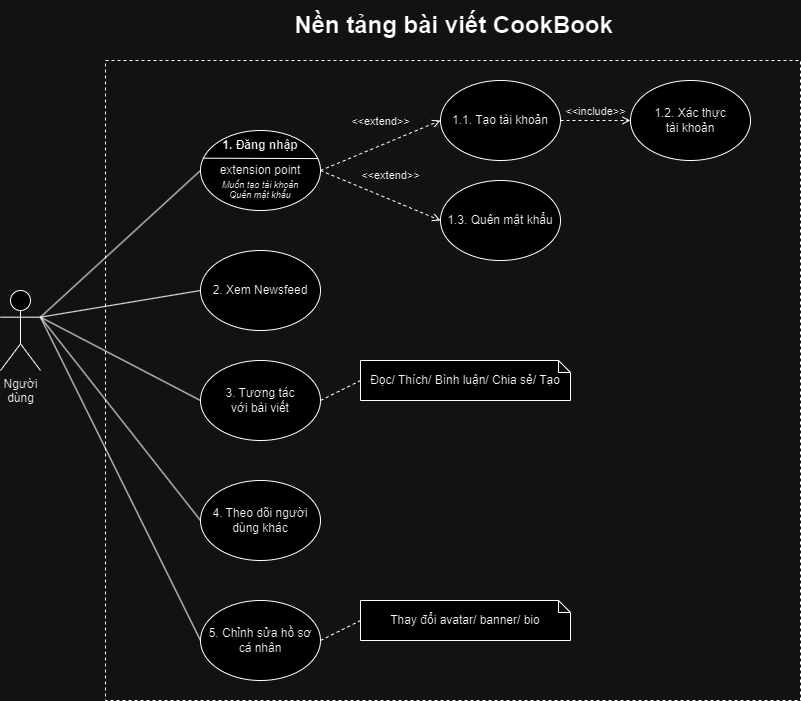

The diagram above was exported from draw.io. Its source (the exported page's mxGraphModel, read from the mxfile embedded in the PNG):
<mxGraphModel dx="1466" dy="795" grid="1" gridSize="10" guides="1" tooltips="1" connect="1" arrows="1" fold="1" page="1" pageScale="1" pageWidth="850" pageHeight="1100" math="0" shadow="0">
  <root>
    <mxCell id="0" />
    <mxCell id="1" parent="0" />
    <mxCell id="xY0x4DcUsU1c1M4LSIlG-1" value="" style="rounded=0;whiteSpace=wrap;html=1;fillColor=none;strokeColor=default;dashed=1;fontSize=12;movable=1;resizable=1;rotatable=1;deletable=1;editable=1;locked=0;connectable=1;" vertex="1" parent="1">
      <mxGeometry x="135" y="150" width="695" height="640" as="geometry" />
    </mxCell>
    <mxCell id="xY0x4DcUsU1c1M4LSIlG-2" value="&lt;font&gt;Người&lt;br&gt;dùng&lt;/font&gt;" style="shape=umlActor;verticalLabelPosition=bottom;verticalAlign=top;html=1;outlineConnect=0;fontSize=12;" vertex="1" parent="1">
      <mxGeometry x="30" y="380" width="40" height="80" as="geometry" />
    </mxCell>
    <mxCell id="xY0x4DcUsU1c1M4LSIlG-3" value="" style="endArrow=none;html=1;rounded=0;entryX=0;entryY=0.5;entryDx=0;entryDy=0;exitX=1;exitY=0.3333333333333333;exitDx=0;exitDy=0;exitPerimeter=0;fontSize=12;" edge="1" parent="1" source="xY0x4DcUsU1c1M4LSIlG-2" target="xY0x4DcUsU1c1M4LSIlG-14">
      <mxGeometry width="50" height="50" relative="1" as="geometry">
        <mxPoint y="530" as="sourcePoint" />
        <mxPoint x="230" y="260" as="targetPoint" />
      </mxGeometry>
    </mxCell>
    <mxCell id="xY0x4DcUsU1c1M4LSIlG-4" value="Nền tảng bài viết CookBook" style="text;strokeColor=none;fillColor=none;html=1;fontSize=24;fontStyle=1;verticalAlign=middle;align=center;" vertex="1" parent="1">
      <mxGeometry x="282.5" y="90" width="400" height="50" as="geometry" />
    </mxCell>
    <mxCell id="xY0x4DcUsU1c1M4LSIlG-6" value="" style="endArrow=none;html=1;rounded=0;exitX=1;exitY=0.3333333333333333;exitDx=0;exitDy=0;exitPerimeter=0;entryX=0;entryY=0.5;entryDx=0;entryDy=0;fontSize=12;" edge="1" parent="1" source="xY0x4DcUsU1c1M4LSIlG-2" target="xY0x4DcUsU1c1M4LSIlG-16">
      <mxGeometry width="50" height="50" relative="1" as="geometry">
        <mxPoint x="80" y="407" as="sourcePoint" />
        <mxPoint x="230" y="550" as="targetPoint" />
      </mxGeometry>
    </mxCell>
    <mxCell id="xY0x4DcUsU1c1M4LSIlG-14" value="" style="ellipse;whiteSpace=wrap;html=1;" vertex="1" parent="1">
      <mxGeometry x="230" y="220" width="120" height="80" as="geometry" />
    </mxCell>
    <mxCell id="xY0x4DcUsU1c1M4LSIlG-16" value="4. Theo dõi người dùng khác" style="ellipse;whiteSpace=wrap;html=1;" vertex="1" parent="1">
      <mxGeometry x="230" y="570" width="120" height="80" as="geometry" />
    </mxCell>
    <mxCell id="xY0x4DcUsU1c1M4LSIlG-17" value="2. Xem Newsfeed" style="ellipse;whiteSpace=wrap;html=1;" vertex="1" parent="1">
      <mxGeometry x="230" y="340" width="120" height="80" as="geometry" />
    </mxCell>
    <mxCell id="xY0x4DcUsU1c1M4LSIlG-18" value="" style="endArrow=none;html=1;rounded=0;fontSize=12;exitX=1;exitY=0.3333333333333333;exitDx=0;exitDy=0;exitPerimeter=0;entryX=0;entryY=0.5;entryDx=0;entryDy=0;" edge="1" parent="1" source="xY0x4DcUsU1c1M4LSIlG-2" target="xY0x4DcUsU1c1M4LSIlG-17">
      <mxGeometry width="50" height="50" relative="1" as="geometry">
        <mxPoint x="70" y="410" as="sourcePoint" />
        <mxPoint x="240" y="500" as="targetPoint" />
      </mxGeometry>
    </mxCell>
    <mxCell id="xY0x4DcUsU1c1M4LSIlG-19" value="1. Đăng nhập" style="text;html=1;align=center;verticalAlign=middle;whiteSpace=wrap;rounded=0;fontStyle=1;fontSize=12;" vertex="1" parent="1">
      <mxGeometry x="230" y="220" width="120" height="30" as="geometry" />
    </mxCell>
    <mxCell id="xY0x4DcUsU1c1M4LSIlG-20" value="" style="endArrow=none;html=1;rounded=0;exitX=0.024;exitY=0.346;exitDx=0;exitDy=0;exitPerimeter=0;entryX=0.979;entryY=0.351;entryDx=0;entryDy=0;entryPerimeter=0;" edge="1" parent="1" source="xY0x4DcUsU1c1M4LSIlG-14" target="xY0x4DcUsU1c1M4LSIlG-14">
      <mxGeometry width="50" height="50" relative="1" as="geometry">
        <mxPoint x="250" y="320" as="sourcePoint" />
        <mxPoint x="300" y="270" as="targetPoint" />
      </mxGeometry>
    </mxCell>
    <mxCell id="xY0x4DcUsU1c1M4LSIlG-22" value="extension point" style="text;html=1;align=center;verticalAlign=middle;whiteSpace=wrap;rounded=0;" vertex="1" parent="1">
      <mxGeometry x="235" y="250" width="110" height="20" as="geometry" />
    </mxCell>
    <mxCell id="xY0x4DcUsU1c1M4LSIlG-26" value="Muốn tạo tài khoản" style="text;html=1;align=center;verticalAlign=middle;whiteSpace=wrap;rounded=0;fontSize=9;fontStyle=2" vertex="1" parent="1">
      <mxGeometry x="230" y="270" width="120" height="10" as="geometry" />
    </mxCell>
    <mxCell id="xY0x4DcUsU1c1M4LSIlG-27" value="Quên mật khẩu" style="text;html=1;align=center;verticalAlign=middle;whiteSpace=wrap;rounded=0;fontStyle=2;fontSize=9;" vertex="1" parent="1">
      <mxGeometry x="250" y="280" width="80" height="10" as="geometry" />
    </mxCell>
    <mxCell id="xY0x4DcUsU1c1M4LSIlG-28" value="1.1. Tạo tài khoản" style="ellipse;whiteSpace=wrap;html=1;" vertex="1" parent="1">
      <mxGeometry x="470" y="170" width="120" height="80" as="geometry" />
    </mxCell>
    <mxCell id="xY0x4DcUsU1c1M4LSIlG-29" value="&amp;lt;&amp;lt;extend&amp;gt;&amp;gt;" style="html=1;verticalAlign=bottom;labelBackgroundColor=none;endArrow=open;endFill=0;dashed=1;rounded=0;exitX=1;exitY=0.5;exitDx=0;exitDy=0;entryX=0;entryY=0.5;entryDx=0;entryDy=0;" edge="1" parent="1" source="xY0x4DcUsU1c1M4LSIlG-14" target="xY0x4DcUsU1c1M4LSIlG-28">
      <mxGeometry x="0.0888" y="14" width="160" relative="1" as="geometry">
        <mxPoint x="450" y="350" as="sourcePoint" />
        <mxPoint x="610" y="350" as="targetPoint" />
        <mxPoint as="offset" />
      </mxGeometry>
    </mxCell>
    <mxCell id="xY0x4DcUsU1c1M4LSIlG-30" value="1.3. Quên mật khẩu" style="ellipse;whiteSpace=wrap;html=1;" vertex="1" parent="1">
      <mxGeometry x="470" y="270" width="120" height="80" as="geometry" />
    </mxCell>
    <mxCell id="xY0x4DcUsU1c1M4LSIlG-31" value="&amp;lt;&amp;lt;extend&amp;gt;&amp;gt;" style="html=1;verticalAlign=bottom;labelBackgroundColor=none;endArrow=open;endFill=0;dashed=1;rounded=0;exitX=1;exitY=0.5;exitDx=0;exitDy=0;entryX=0;entryY=0.5;entryDx=0;entryDy=0;" edge="1" parent="1" target="xY0x4DcUsU1c1M4LSIlG-30" source="xY0x4DcUsU1c1M4LSIlG-14">
      <mxGeometry x="0.0888" y="14" width="160" relative="1" as="geometry">
        <mxPoint x="350" y="360" as="sourcePoint" />
        <mxPoint x="610" y="450" as="targetPoint" />
        <mxPoint as="offset" />
      </mxGeometry>
    </mxCell>
    <mxCell id="xY0x4DcUsU1c1M4LSIlG-32" value="3. Tương tác &lt;br&gt;với bài viết" style="ellipse;whiteSpace=wrap;html=1;" vertex="1" parent="1">
      <mxGeometry x="230" y="450" width="120" height="80" as="geometry" />
    </mxCell>
    <mxCell id="xY0x4DcUsU1c1M4LSIlG-33" value="" style="endArrow=none;html=1;rounded=0;fontSize=12;exitX=1;exitY=0.3333333333333333;exitDx=0;exitDy=0;exitPerimeter=0;entryX=0;entryY=0.5;entryDx=0;entryDy=0;" edge="1" parent="1" source="xY0x4DcUsU1c1M4LSIlG-2" target="xY0x4DcUsU1c1M4LSIlG-32">
      <mxGeometry width="50" height="50" relative="1" as="geometry">
        <mxPoint x="80" y="417" as="sourcePoint" />
        <mxPoint x="240" y="390" as="targetPoint" />
      </mxGeometry>
    </mxCell>
    <mxCell id="xY0x4DcUsU1c1M4LSIlG-34" value="Đọc/ Thích/ Bình luận/ Chia sẻ/ Tạo" style="shape=note;whiteSpace=wrap;html=1;backgroundOutline=1;darkOpacity=0.05;size=12;" vertex="1" parent="1">
      <mxGeometry x="390" y="450" width="210" height="40" as="geometry" />
    </mxCell>
    <mxCell id="xY0x4DcUsU1c1M4LSIlG-36" value="" style="endArrow=none;dashed=1;html=1;rounded=0;exitX=1;exitY=0.5;exitDx=0;exitDy=0;entryX=0;entryY=0.5;entryDx=0;entryDy=0;entryPerimeter=0;" edge="1" parent="1" source="xY0x4DcUsU1c1M4LSIlG-32" target="xY0x4DcUsU1c1M4LSIlG-34">
      <mxGeometry width="50" height="50" relative="1" as="geometry">
        <mxPoint x="380" y="590" as="sourcePoint" />
        <mxPoint x="430" y="540" as="targetPoint" />
      </mxGeometry>
    </mxCell>
    <mxCell id="xY0x4DcUsU1c1M4LSIlG-39" value="" style="endArrow=none;html=1;rounded=0;exitX=1;exitY=0.3333333333333333;exitDx=0;exitDy=0;exitPerimeter=0;fontSize=12;entryX=0;entryY=0.5;entryDx=0;entryDy=0;" edge="1" parent="1" source="xY0x4DcUsU1c1M4LSIlG-2" target="xY0x4DcUsU1c1M4LSIlG-40">
      <mxGeometry width="50" height="50" relative="1" as="geometry">
        <mxPoint x="80" y="417" as="sourcePoint" />
        <mxPoint x="210" y="680" as="targetPoint" />
      </mxGeometry>
    </mxCell>
    <mxCell id="xY0x4DcUsU1c1M4LSIlG-40" value="5. Chỉnh sửa hồ sơ cá nhân" style="ellipse;whiteSpace=wrap;html=1;" vertex="1" parent="1">
      <mxGeometry x="230" y="690" width="120" height="80" as="geometry" />
    </mxCell>
    <mxCell id="xY0x4DcUsU1c1M4LSIlG-41" value="Thay đổi avatar/ banner/ bio" style="shape=note;whiteSpace=wrap;html=1;backgroundOutline=1;darkOpacity=0.05;size=12;" vertex="1" parent="1">
      <mxGeometry x="390" y="690" width="210" height="40" as="geometry" />
    </mxCell>
    <mxCell id="xY0x4DcUsU1c1M4LSIlG-42" value="" style="endArrow=none;dashed=1;html=1;rounded=0;exitX=1;exitY=0.5;exitDx=0;exitDy=0;entryX=0;entryY=0.5;entryDx=0;entryDy=0;entryPerimeter=0;" edge="1" parent="1" source="xY0x4DcUsU1c1M4LSIlG-40" target="xY0x4DcUsU1c1M4LSIlG-41">
      <mxGeometry width="50" height="50" relative="1" as="geometry">
        <mxPoint x="360" y="730" as="sourcePoint" />
        <mxPoint x="400" y="710" as="targetPoint" />
      </mxGeometry>
    </mxCell>
    <mxCell id="xY0x4DcUsU1c1M4LSIlG-43" value="&amp;lt;&amp;lt;include&amp;gt;&amp;gt;" style="html=1;verticalAlign=bottom;labelBackgroundColor=none;endArrow=open;endFill=0;dashed=1;rounded=0;exitX=1;exitY=0.5;exitDx=0;exitDy=0;" edge="1" parent="1" source="xY0x4DcUsU1c1M4LSIlG-28">
      <mxGeometry width="160" relative="1" as="geometry">
        <mxPoint x="590" y="210" as="sourcePoint" />
        <mxPoint x="660" y="210" as="targetPoint" />
      </mxGeometry>
    </mxCell>
    <mxCell id="xY0x4DcUsU1c1M4LSIlG-44" value="1.2. Xác thực &lt;br&gt;tài khoản" style="ellipse;whiteSpace=wrap;html=1;" vertex="1" parent="1">
      <mxGeometry x="660" y="170" width="120" height="80" as="geometry" />
    </mxCell>
  </root>
</mxGraphModel>